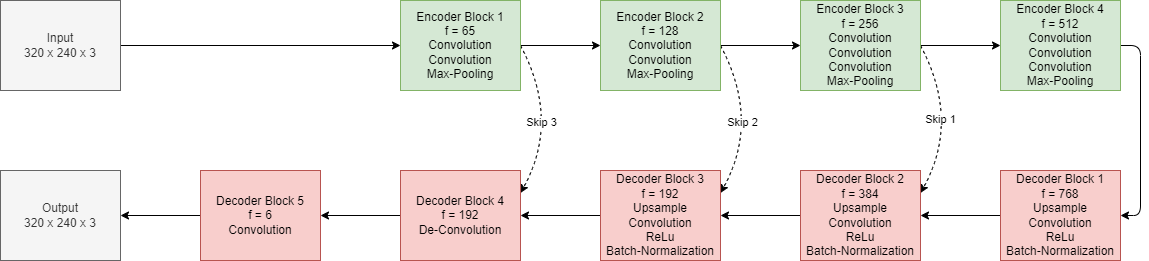

The diagram above was exported from draw.io. Its source (the exported page's mxGraphModel, read from the mxfile embedded in the PNG):
<mxGraphModel dx="1250" dy="907" grid="1" gridSize="10" guides="1" tooltips="1" connect="1" arrows="1" fold="1" page="1" pageScale="1" pageWidth="850" pageHeight="1100" math="0" shadow="0">
  <root>
    <mxCell id="0" />
    <mxCell id="1" parent="0" />
    <mxCell id="13" style="edgeStyle=none;html=1;exitX=1;exitY=0.5;exitDx=0;exitDy=0;entryX=0;entryY=0.5;entryDx=0;entryDy=0;" parent="1" source="2" target="4" edge="1">
      <mxGeometry relative="1" as="geometry" />
    </mxCell>
    <mxCell id="2" value="Input&lt;br style=&quot;border-color: var(--border-color);&quot;&gt;320 x 240 x 3" style="rounded=0;whiteSpace=wrap;html=1;fillColor=#f5f5f5;fontColor=#333333;strokeColor=#666666;" parent="1" vertex="1">
      <mxGeometry width="120" height="90" as="geometry" />
    </mxCell>
    <mxCell id="14" style="edgeStyle=none;html=1;exitX=1;exitY=0.5;exitDx=0;exitDy=0;entryX=0;entryY=0.5;entryDx=0;entryDy=0;" parent="1" source="4" target="5" edge="1">
      <mxGeometry relative="1" as="geometry" />
    </mxCell>
    <mxCell id="35" style="edgeStyle=none;curved=1;html=1;exitX=1;exitY=0.5;exitDx=0;exitDy=0;entryX=1;entryY=0.25;entryDx=0;entryDy=0;dashed=1;" parent="1" source="4" target="9" edge="1">
      <mxGeometry relative="1" as="geometry">
        <Array as="points">
          <mxPoint x="560" y="120" />
        </Array>
      </mxGeometry>
    </mxCell>
    <mxCell id="38" value="Skip 3" style="edgeLabel;html=1;align=center;verticalAlign=middle;resizable=0;points=[];" parent="35" vertex="1" connectable="0">
      <mxGeometry x="0.1434" y="-16" relative="1" as="geometry">
        <mxPoint as="offset" />
      </mxGeometry>
    </mxCell>
    <mxCell id="4" value="Encoder Block 1&lt;br&gt;f = 65&lt;br&gt;Convolution&lt;br&gt;Convolution&lt;br&gt;Max-Pooling" style="rounded=0;whiteSpace=wrap;html=1;fillColor=#d5e8d4;strokeColor=#82b366;" parent="1" vertex="1">
      <mxGeometry x="400" width="120" height="90" as="geometry" />
    </mxCell>
    <mxCell id="15" style="edgeStyle=none;html=1;exitX=1;exitY=0.5;exitDx=0;exitDy=0;entryX=0;entryY=0.5;entryDx=0;entryDy=0;" parent="1" source="5" target="6" edge="1">
      <mxGeometry relative="1" as="geometry" />
    </mxCell>
    <mxCell id="33" style="edgeStyle=none;curved=1;html=1;exitX=1;exitY=0.5;exitDx=0;exitDy=0;entryX=1;entryY=0.25;entryDx=0;entryDy=0;dashed=1;" parent="1" source="5" target="10" edge="1">
      <mxGeometry relative="1" as="geometry">
        <Array as="points">
          <mxPoint x="760" y="120" />
        </Array>
      </mxGeometry>
    </mxCell>
    <mxCell id="37" value="Skip 2" style="edgeLabel;html=1;align=center;verticalAlign=middle;resizable=0;points=[];" parent="33" vertex="1" connectable="0">
      <mxGeometry x="0.1329" y="-16" relative="1" as="geometry">
        <mxPoint as="offset" />
      </mxGeometry>
    </mxCell>
    <mxCell id="5" value="Encoder Block 2&lt;br&gt;f = 128&lt;br&gt;Convolution&lt;br&gt;Convolution&lt;br&gt;Max-Pooling" style="rounded=0;whiteSpace=wrap;html=1;fillColor=#d5e8d4;strokeColor=#82b366;" parent="1" vertex="1">
      <mxGeometry x="600" width="120" height="90" as="geometry" />
    </mxCell>
    <mxCell id="16" style="edgeStyle=none;html=1;exitX=1;exitY=0.5;exitDx=0;exitDy=0;entryX=0;entryY=0.5;entryDx=0;entryDy=0;" parent="1" source="6" target="7" edge="1">
      <mxGeometry relative="1" as="geometry" />
    </mxCell>
    <mxCell id="32" style="edgeStyle=none;html=1;exitX=1;exitY=0.5;exitDx=0;exitDy=0;entryX=1;entryY=0.25;entryDx=0;entryDy=0;curved=1;dashed=1;" parent="1" source="6" target="11" edge="1">
      <mxGeometry relative="1" as="geometry">
        <Array as="points">
          <mxPoint x="960" y="120" />
        </Array>
      </mxGeometry>
    </mxCell>
    <mxCell id="36" value="Skip 1" style="edgeLabel;html=1;align=center;verticalAlign=middle;resizable=0;points=[];" parent="32" vertex="1" connectable="0">
      <mxGeometry x="-0.1201" y="-17" relative="1" as="geometry">
        <mxPoint as="offset" />
      </mxGeometry>
    </mxCell>
    <mxCell id="6" value="Encoder Block 3&lt;br&gt;f = 256&lt;br&gt;Convolution&lt;br&gt;Convolution&lt;br&gt;Convolution&lt;br&gt;Max-Pooling" style="rounded=0;whiteSpace=wrap;html=1;fillColor=#d5e8d4;strokeColor=#82b366;" parent="1" vertex="1">
      <mxGeometry x="800" width="120" height="90" as="geometry" />
    </mxCell>
    <mxCell id="17" style="edgeStyle=none;html=1;exitX=1;exitY=0.5;exitDx=0;exitDy=0;entryX=1;entryY=0.5;entryDx=0;entryDy=0;" parent="1" source="7" target="12" edge="1">
      <mxGeometry relative="1" as="geometry">
        <Array as="points">
          <mxPoint x="1140" y="45" />
          <mxPoint x="1140" y="215" />
        </Array>
      </mxGeometry>
    </mxCell>
    <mxCell id="7" value="Encoder Block 4&lt;br&gt;f = 512&lt;br&gt;Convolution&lt;br&gt;Convolution&lt;br&gt;Convolution&lt;br&gt;Max-Pooling" style="rounded=0;whiteSpace=wrap;html=1;fillColor=#d5e8d4;strokeColor=#82b366;" parent="1" vertex="1">
      <mxGeometry x="1000" width="120" height="90" as="geometry" />
    </mxCell>
    <mxCell id="8" value="Output&lt;br style=&quot;border-color: var(--border-color);&quot;&gt;320 x 240 x 3" style="rounded=0;whiteSpace=wrap;html=1;fillColor=#f5f5f5;fontColor=#333333;strokeColor=#666666;" parent="1" vertex="1">
      <mxGeometry y="170" width="120" height="90" as="geometry" />
    </mxCell>
    <mxCell id="39" style="edgeStyle=none;html=1;exitX=0;exitY=0.5;exitDx=0;exitDy=0;entryX=1;entryY=0.5;entryDx=0;entryDy=0;" parent="1" source="9" target="29" edge="1">
      <mxGeometry relative="1" as="geometry" />
    </mxCell>
    <mxCell id="9" value="Decoder Block 4&lt;br style=&quot;border-color: var(--border-color);&quot;&gt;f = 192&lt;br style=&quot;border-color: var(--border-color);&quot;&gt;De-Convolution&lt;br style=&quot;border-color: var(--border-color);&quot;&gt;" style="rounded=0;whiteSpace=wrap;html=1;fillColor=#f8cecc;strokeColor=#b85450;" parent="1" vertex="1">
      <mxGeometry x="400" y="170" width="120" height="90" as="geometry" />
    </mxCell>
    <mxCell id="20" style="edgeStyle=none;html=1;exitX=0;exitY=0.5;exitDx=0;exitDy=0;entryX=1;entryY=0.5;entryDx=0;entryDy=0;" parent="1" source="10" target="9" edge="1">
      <mxGeometry relative="1" as="geometry" />
    </mxCell>
    <mxCell id="10" value="Decoder Block 3&lt;br style=&quot;border-color: var(--border-color);&quot;&gt;f = 192&lt;br style=&quot;border-color: var(--border-color);&quot;&gt;Upsample&lt;br style=&quot;border-color: var(--border-color);&quot;&gt;Convolution&lt;br style=&quot;border-color: var(--border-color);&quot;&gt;ReLu&lt;br style=&quot;border-color: var(--border-color);&quot;&gt;Batch-Normalization" style="rounded=0;whiteSpace=wrap;html=1;fillColor=#f8cecc;strokeColor=#b85450;" parent="1" vertex="1">
      <mxGeometry x="600" y="170" width="120" height="90" as="geometry" />
    </mxCell>
    <mxCell id="19" style="edgeStyle=none;html=1;exitX=0;exitY=0.5;exitDx=0;exitDy=0;entryX=1;entryY=0.5;entryDx=0;entryDy=0;" parent="1" source="11" target="10" edge="1">
      <mxGeometry relative="1" as="geometry" />
    </mxCell>
    <mxCell id="11" value="Decoder Block 2&lt;br style=&quot;border-color: var(--border-color);&quot;&gt;f = 384&lt;br style=&quot;border-color: var(--border-color);&quot;&gt;Upsample&lt;br style=&quot;border-color: var(--border-color);&quot;&gt;Convolution&lt;br style=&quot;border-color: var(--border-color);&quot;&gt;ReLu&lt;br style=&quot;border-color: var(--border-color);&quot;&gt;Batch-Normalization" style="rounded=0;whiteSpace=wrap;html=1;fillColor=#f8cecc;strokeColor=#b85450;" parent="1" vertex="1">
      <mxGeometry x="800" y="170" width="120" height="90" as="geometry" />
    </mxCell>
    <mxCell id="18" style="edgeStyle=none;html=1;exitX=0;exitY=0.5;exitDx=0;exitDy=0;entryX=1;entryY=0.5;entryDx=0;entryDy=0;" parent="1" source="12" target="11" edge="1">
      <mxGeometry relative="1" as="geometry" />
    </mxCell>
    <mxCell id="12" value="Decoder Block 1&lt;br&gt;f = 768&lt;br&gt;Upsample&lt;br&gt;Convolution&lt;br&gt;ReLu&lt;br&gt;Batch-Normalization" style="rounded=0;whiteSpace=wrap;html=1;fillColor=#f8cecc;strokeColor=#b85450;" parent="1" vertex="1">
      <mxGeometry x="1000" y="170" width="120" height="90" as="geometry" />
    </mxCell>
    <mxCell id="40" style="edgeStyle=none;html=1;exitX=0;exitY=0.5;exitDx=0;exitDy=0;entryX=1;entryY=0.5;entryDx=0;entryDy=0;" parent="1" source="29" target="8" edge="1">
      <mxGeometry relative="1" as="geometry" />
    </mxCell>
    <mxCell id="29" value="Decoder Block 5&lt;br style=&quot;border-color: var(--border-color);&quot;&gt;f = 6&lt;br style=&quot;border-color: var(--border-color);&quot;&gt;Convolution" style="rounded=0;whiteSpace=wrap;html=1;fillColor=#f8cecc;strokeColor=#b85450;" parent="1" vertex="1">
      <mxGeometry x="200" y="170" width="120" height="90" as="geometry" />
    </mxCell>
  </root>
</mxGraphModel>